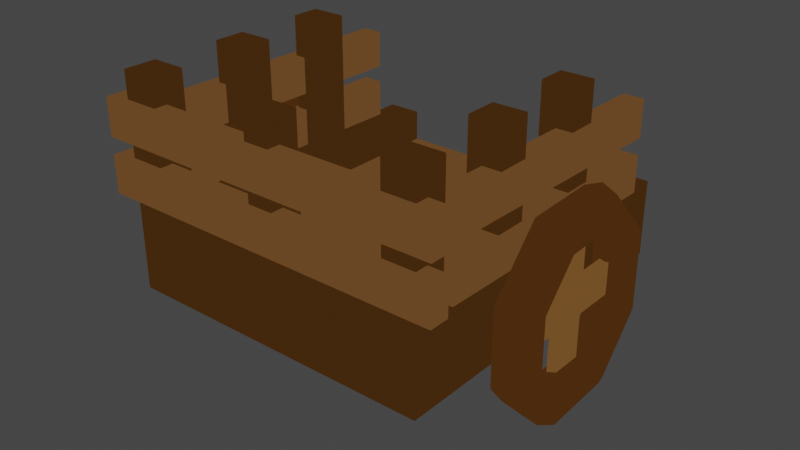 # Source: wagon.blend  (saved by Blender 2.82.7; exported with 4.5.12 LTS)
import bpy
from mathutils import Matrix  # noqa: F401  (used for matrix-valued properties, if any)

bpy.ops.wm.read_factory_settings(use_empty=True)
scene = bpy.context.scene
scene.name = 'Scene'

# ---- collections
col_collection = bpy.data.collections.new('Collection'); scene.collection.children.link(col_collection)

# ---- materials (node trees are filled in below, after node groups)
mat_brown = bpy.data.materials.new('brown')
mat_brown.alpha_threshold = 0.0
mat_brown.use_transparent_shadow = False
mat_brown.line_color = (0.0, 0.0, 0.0, 1.0)
mat_brown_lght = bpy.data.materials.new('brown-lght')
mat_brown_lght.use_transparent_shadow = False
mat_material = bpy.data.materials.new('Material')
mat_material.use_transparent_shadow = False
mat_light = bpy.data.materials.new('light')
mat_light.use_transparent_shadow = False

# ---- material node trees
mat_brown.use_nodes = True; mat_brown.node_tree.nodes.clear()
_N = mat_brown.node_tree.nodes; _L = mat_brown.node_tree.links
n0 = _N.new('ShaderNodeOutputMaterial'); n0.name = 'Material Output'; n0.location = (300, 300)
n1 = _N.new('ShaderNodeEmission'); n1.name = 'Emission'; n1.location = (10, 300)
n1.inputs[0].default_value = (0.04696, 0.01927, 0.003726, 1.0)
_L.new(n1.outputs[0], n0.inputs[0])
n0.is_active_output = True
mat_brown_lght.use_nodes = True; mat_brown_lght.node_tree.nodes.clear()
_N = mat_brown_lght.node_tree.nodes; _L = mat_brown_lght.node_tree.links
n0 = _N.new('ShaderNodeOutputMaterial'); n0.name = 'Material Output'; n0.location = (300, 300)
n1 = _N.new('ShaderNodeEmission'); n1.name = 'Emission'; n1.location = (10, 300)
n1.inputs[0].default_value = (0.1149, 0.05215, 0.0167, 1.0)
_L.new(n1.outputs[0], n0.inputs[0])
n0.is_active_output = True
mat_material.use_nodes = True; mat_material.node_tree.nodes.clear()
_N = mat_material.node_tree.nodes; _L = mat_material.node_tree.links
n0 = _N.new('ShaderNodeOutputMaterial'); n0.name = 'Material Output'; n0.location = (300, 300)
n1 = _N.new('ShaderNodeEmission'); n1.name = 'Emission'; n1.location = (10, 300)
n1.inputs[0].default_value = (0.05781, 0.02122, 0.004025, 1.0)
_L.new(n1.outputs[0], n0.inputs[0])
n0.is_active_output = True
mat_light.use_nodes = True; mat_light.node_tree.nodes.clear()
_N = mat_light.node_tree.nodes; _L = mat_light.node_tree.links
n0 = _N.new('ShaderNodeOutputMaterial'); n0.name = 'Material Output'; n0.location = (300, 300)
n1 = _N.new('ShaderNodeEmission'); n1.name = 'Emission'; n1.location = (10, 300)
n1.inputs[0].default_value = (0.1441, 0.0648, 0.0185, 1.0)
_L.new(n1.outputs[0], n0.inputs[0])
n0.is_active_output = True

# ---- world
world_world = bpy.data.worlds.new('World'); scene.world = world_world
world_world.use_nodes = True; world_world.node_tree.nodes.clear()
_N = world_world.node_tree.nodes; _L = world_world.node_tree.links
n0 = _N.new('ShaderNodeOutputWorld'); n0.name = 'World Output'; n0.location = (300, 300)
n1 = _N.new('ShaderNodeBackground'); n1.name = 'Background'; n1.location = (10, 300)
n1.inputs[0].default_value = (0.05088, 0.05088, 0.05088, 1.0)
_L.new(n1.outputs[0], n0.inputs[0])
n0.is_active_output = True
world_world.color = (0.05088, 0.05088, 0.05088)
world_world.use_sun_shadow = False
world_world.sun_shadow_jitter_overblur = 0.0

# ---- meshes
me_cube = bpy.data.meshes.new('Cube')
me_cube.from_pydata([(1.0, 1.0, 1.0), (1.0, 1.0, -1.0), (1.0, -1.0, 1.0), (1.0, -1.0, -1.0), (-1.0, 1.0, 1.0), (-1.0, 1.0, -1.0), (-1.0, -1.0, 1.0), (-1.0, -1.0, -1.0), (-1.0, -1.209, -1.0), (-1.0, -1.209, 1.0), (1.0, -1.209, 1.0), (1.0, -1.209, -1.0), (0.7936, 1.0, -1.0), (0.7936, -1.0, 1.0), (0.7936, -1.0, -1.0), (0.7936, 1.0, 1.0), (0.7936, -1.209, 1.0), (0.7936, -1.209, -1.0), (-0.7782, 1.0, -1.0), (-0.7782, -1.0, 1.0), (-0.7782, -1.209, 1.0), (-0.7782, -1.0, -1.0), (-0.7782, 1.0, 1.0), (-0.7782, -1.209, -1.0), (-0.7782, -1.0, 2.365), (-1.0, -1.0, 2.365), (1.0, 1.0, 2.365), (1.0, -1.0, 2.365), (-1.0, 1.0, 2.365), (0.7936, 1.0, 2.365), (-0.7782, -1.209, 2.365), (-1.0, -1.209, 2.365), (1.0, -1.209, 2.365), (0.7936, -1.0, 2.365), (0.7936, -1.209, 2.365), (-0.7782, 1.0, 2.365), (-1.0, -0.5608, -1.0), (1.0, -0.5608, 1.0), (-1.0, -0.5608, 1.0), (1.0, -0.5608, -1.0), (0.7936, -0.5608, -1.0), (0.7936, -0.5608, 1.0), (-0.7782, -0.5608, -1.0), (-0.7782, -0.5608, 1.0), (1.0, -0.5608, 2.365), (-1.0, -0.5608, 2.365), (0.7936, -0.5608, 2.365), (-0.7782, -0.5608, 2.365), (-1.0, -0.3572, 1.0), (1.0, -0.3572, -1.0), (-1.0, -0.3572, 2.365), (-1.0, -0.3572, -1.0), (1.0, -0.3572, 1.0), (0.7936, -0.3572, -1.0), (0.7936, -0.3572, 1.0), (-0.7782, -0.3572, -1.0), (-0.7782, -0.3572, 1.0), (1.0, -0.3572, 2.365), (0.7936, -0.3572, 2.365), (-0.7782, -0.3572, 2.365), (-1.0, 0.07709, 1.0), (1.0, 0.07709, -1.0), (-1.0, 0.07709, 2.365), (-1.0, 0.07709, -1.0), (1.0, 0.07709, 1.0), (0.7936, 0.07709, -1.0), (0.7936, 0.07709, 1.0), (-0.7782, 0.07709, -1.0), (-0.7782, 0.07709, 1.0), (1.0, 0.07709, 2.365), (0.7936, 0.07709, 2.365), (-0.7782, 0.07709, 2.365), (-1.0, 0.2603, 1.0), (1.0, 0.2603, -1.0), (-1.0, 0.2603, 2.365), (-1.0, 0.2603, -1.0), (1.0, 0.2603, 1.0), (0.7936, 0.2603, -1.0), (0.7936, 0.2603, 1.0), (-0.7782, 0.2603, -1.0), (-0.7782, 0.2603, 1.0), (1.0, 0.2603, 2.365), (0.7936, 0.2603, 2.365), (-0.7782, 0.2603, 2.365), (-0.7782, -1.0, 8.162), (-1.0, -1.0, 8.162), (-0.7782, -1.209, 8.162), (-1.0, -1.209, 8.162), (1.0, -1.0, 8.162), (1.0, -1.209, 8.162), (0.7936, -1.0, 8.162), (0.7936, -1.209, 8.162), (1.0, -0.3572, 8.162), (1.0, -0.5608, 8.162), (0.7936, -0.3572, 8.162), (0.7936, -0.5608, 8.162), (-0.7782, -0.3572, 8.162), (-0.7782, -0.5608, 8.162), (-1.0, -0.5608, 8.162), (-1.0, -0.3572, 8.162), (1.0, 0.2603, 8.162), (1.0, 0.07709, 8.162), (0.7936, 0.2603, 8.162), (0.7936, 0.07709, 8.162), (-0.7782, 0.2603, 8.162), (-0.7782, 0.07709, 8.162), (-1.0, 0.07709, 8.162), (-1.0, 0.2603, 8.162), (-0.08976, -1.0, -1.0), (-0.08976, 1.0, 1.0), (-0.08976, -1.209, -1.0), (-0.08976, 1.0, -1.0), (-0.08976, -1.0, 1.0), (-0.08976, -1.209, 1.0), (-0.08976, -1.0, 2.365), (-0.08976, -1.209, 2.365), (-0.08976, -0.5608, 1.0), (-0.08976, -0.5608, -1.0), (-0.08976, -0.3572, -1.0), (-0.08976, -0.3572, 1.0), (-0.08976, 0.07709, 1.0), (-0.08976, 0.07709, -1.0), (-0.08976, 0.2603, -1.0), (-0.08976, 0.2603, 1.0), (0.07161, -1.0, -1.0), (0.07161, 1.0, 1.0), (0.07161, -1.209, -1.0), (0.07161, -0.5608, 1.0), (0.07161, -0.3572, 1.0), (0.07161, 0.07709, 1.0), (0.07161, 0.2603, 1.0), (0.07161, 1.0, -1.0), (0.07161, -1.0, 1.0), (0.07161, -1.209, 1.0), (0.07161, -1.0, 2.365), (0.07161, -1.209, 2.365), (0.07161, -0.5608, -1.0), (0.07161, -0.3572, -1.0), (0.07161, 0.07709, -1.0), (0.07161, 0.2603, -1.0), (0.07161, -1.0, 8.052), (-0.08976, -1.0, 8.052), (0.07161, -1.209, 8.052), (-0.08976, -1.209, 8.052), (-1.125, -1.255, 3.032), (-1.125, -1.255, 4.644), (-1.125, -1.125, 3.032), (-1.125, -1.125, 4.644), (1.125, -1.255, 3.032), (1.125, -1.255, 4.644), (1.125, -1.125, 3.032), (1.125, -1.125, 4.644), (-1.125, -1.255, 5.376), (-1.125, -1.255, 6.988), (-1.125, -1.125, 5.376), (-1.125, -1.125, 6.988), (1.125, -1.255, 5.376), (1.125, -1.255, 6.988), (1.125, -1.125, 5.376), (1.125, -1.125, 6.988), (-1.048, 0.7747, 2.467), (-1.048, 0.7747, 4.079), (-0.9185, 0.7732, 2.467), (-0.9185, 0.7732, 4.079), (-1.081, -0.9187, 2.467), (-1.081, -0.9187, 4.079), (-0.9514, -0.9201, 2.467), (-0.9514, -0.9201, 4.079), (-1.048, 0.7747, 4.811), (-1.048, 0.7747, 6.422), (-0.9185, 0.7732, 4.811), (-0.9185, 0.7732, 6.422), (-1.081, -0.9187, 4.811), (-1.081, -0.9187, 6.422), (-0.9514, -0.9201, 4.811), (-0.9514, -0.9201, 6.422), (0.9091, 0.7633, 2.52), (0.9091, 0.7633, 4.132), (1.039, 0.7618, 2.52), (1.039, 0.7618, 4.132), (0.8762, -0.9301, 2.52), (0.8762, -0.9301, 4.132), (1.006, -0.9315, 2.52), (1.006, -0.9315, 4.132), (0.9091, 0.7633, 4.864), (0.9091, 0.7633, 6.476), (1.039, 0.7618, 4.864), (1.039, 0.7618, 6.476), (0.8762, -0.9301, 4.864), (0.8762, -0.9301, 6.476), (1.006, -0.9315, 4.864), (1.006, -0.9315, 6.476)], [], [(10, 2, 27, 32), (3, 2, 10, 11), (75, 72, 4, 5), (40, 39, 3, 14), (39, 37, 2, 3), (12, 15, 0, 1), (23, 20, 9, 8), (6, 7, 8, 9), (14, 3, 11, 17), (38, 6, 25, 45), (80, 22, 35, 83), (124, 14, 17, 126), (11, 10, 16, 17), (131, 125, 15, 12), (136, 40, 14, 124), (6, 9, 31, 25), (36, 42, 21, 7), (5, 4, 22, 18), (7, 21, 23, 8), (22, 4, 28, 35), (110, 113, 20, 23), (116, 43, 19, 112), (47, 45, 25, 24), (62, 71, 105, 106), (58, 46, 95, 94), (44, 46, 33, 27), (114, 24, 30, 115), (112, 19, 24, 114), (0, 15, 29, 26), (133, 16, 34, 135), (76, 0, 26, 81), (16, 10, 32, 34), (9, 20, 30, 31), (41, 13, 33, 46), (54, 41, 46, 58), (2, 37, 44, 27), (31, 30, 86, 87), (81, 82, 102, 100), (119, 56, 43, 116), (51, 55, 42, 36), (137, 53, 40, 136), (19, 43, 47, 24), (48, 38, 45, 50), (49, 52, 37, 39), (53, 49, 39, 40), (7, 6, 38, 36), (65, 61, 49, 53), (61, 64, 52, 49), (60, 48, 50, 62), (138, 65, 53, 137), (63, 67, 55, 51), (120, 68, 56, 119), (71, 62, 50, 59), (69, 70, 58, 57), (66, 54, 58, 70), (37, 52, 57, 44), (43, 56, 59, 47), (36, 38, 48, 51), (78, 66, 70, 82), (70, 69, 101, 103), (83, 74, 107, 104), (123, 80, 68, 120), (75, 79, 67, 63), (139, 77, 65, 138), (72, 60, 62, 74), (73, 76, 64, 61), (77, 73, 61, 65), (52, 64, 69, 57), (56, 68, 71, 59), (51, 48, 60, 63), (12, 1, 73, 77), (1, 0, 76, 73), (4, 72, 74, 28), (131, 12, 77, 139), (5, 18, 79, 75), (109, 22, 80, 123), (35, 28, 74, 83), (26, 29, 82, 81), (15, 78, 82, 29), (64, 76, 81, 69), (68, 80, 83, 71), (63, 60, 72, 75), (84, 85, 87, 86), (88, 90, 91, 89), (92, 94, 95, 93), (96, 99, 98, 97), (100, 102, 103, 101), (104, 107, 106, 105), (32, 27, 88, 89), (47, 59, 96, 97), (50, 45, 98, 99), (25, 31, 87, 85), (30, 24, 84, 86), (59, 50, 99, 96), (69, 81, 100, 101), (27, 33, 90, 88), (24, 25, 85, 84), (57, 58, 94, 92), (82, 70, 103, 102), (34, 32, 89, 91), (46, 44, 93, 95), (71, 83, 104, 105), (33, 34, 91, 90), (74, 62, 106, 107), (45, 47, 97, 98), (44, 57, 92, 93), (125, 109, 123, 130), (18, 111, 122, 79), (79, 122, 121, 67), (130, 123, 120, 129), (129, 120, 119, 128), (67, 121, 118, 55), (55, 118, 117, 42), (128, 119, 116, 127), (20, 113, 115, 30), (132, 112, 114, 134), (134, 114, 141, 140), (127, 116, 112, 132), (126, 133, 113, 110), (42, 117, 108, 21), (18, 22, 109, 111), (21, 108, 110, 23), (17, 16, 133, 126), (41, 127, 132, 13), (33, 134, 135, 34), (13, 132, 134, 33), (54, 128, 127, 41), (66, 129, 128, 54), (78, 130, 129, 66), (15, 125, 130, 78), (111, 131, 139, 122), (122, 139, 138, 121), (121, 138, 137, 118), (118, 137, 136, 117), (113, 133, 135, 115), (117, 136, 124, 108), (111, 109, 125, 131), (108, 124, 126, 110), (140, 141, 143, 142), (135, 134, 140, 142), (114, 115, 143, 141), (115, 135, 142, 143), (144, 145, 147, 146), (146, 147, 151, 150), (150, 151, 149, 148), (148, 149, 145, 144), (146, 150, 148, 144), (151, 147, 145, 149), (152, 153, 155, 154), (154, 155, 159, 158), (158, 159, 157, 156), (156, 157, 153, 152), (154, 158, 156, 152), (159, 155, 153, 157), (160, 161, 163, 162), (162, 163, 167, 166), (166, 167, 165, 164), (164, 165, 161, 160), (162, 166, 164, 160), (167, 163, 161, 165), (168, 169, 171, 170), (170, 171, 175, 174), (174, 175, 173, 172), (172, 173, 169, 168), (170, 174, 172, 168), (175, 171, 169, 173), (176, 177, 179, 178), (178, 179, 183, 182), (182, 183, 181, 180), (180, 181, 177, 176), (178, 182, 180, 176), (183, 179, 177, 181), (184, 185, 187, 186), (186, 187, 191, 190), (190, 191, 189, 188), (188, 189, 185, 184), (186, 190, 188, 184), (191, 187, 185, 189)])
me_cube.polygons.foreach_set('material_index', [0, 0, 0, 0, 0, 0, 0, 0, 0, 0, 0, 0, 0, 1, 1, 0, 0, 0, 0, 0, 0, 1, 0, 0, 0, 0, 0, 0, 0, 0, 0, 0, 0, 0, 0, 0, 0, 0, 1, 0, 1, 0, 0, 0, 0, 0, 0, 0, 0, 1, 0, 1, 0, 0, 0, 0, 0, 0, 0, 0, 0, 1, 0, 1, 0, 0, 0, 0, 0, 0, 0, 0, 0, 1, 0, 1, 0, 0, 0, 0, 0, 0, 0, 0, 0, 0, 0, 0, 0, 0, 0, 0, 0, 0, 0, 0, 0, 0, 0, 0, 0, 0, 0, 0, 0, 0, 1, 1, 1, 1, 1, 1, 1, 1, 0, 0, 0, 1, 0, 1, 1, 0, 0, 1, 0, 0, 1, 1, 1, 1, 1, 1, 1, 1, 0, 1, 1, 0, 0, 0, 0, 0, 1, 1, 1, 1, 1, 1, 1, 1, 1, 1, 1, 1, 1, 1, 1, 1, 1, 1, 1, 1, 1, 1, 1, 1, 1, 1, 1, 1, 1, 1, 1, 1, 1, 1, 1, 1])
_uv = me_cube.uv_layers.new(name='UVMap')
_uv.uv.foreach_set('vector', [0.625, 0.75, 0.625, 0.75, 0.625, 0.75, 0.625, 0.75, 0.375, 0.75, 0.625, 0.75, 0.625, 0.75, 0.375, 0.75, 0.375, 0.1575, 0.625, 0.1575, 0.625, 0.25, 0.375, 0.25, 0.3492, 0.6951, 0.375, 0.6951, 0.375, 0.75, 0.3492, 0.75, 0.375, 0.6951, 0.625, 0.6951, 0.625, 0.75, 0.375, 0.75, 0.375, 0.4742, 0.625, 0.4742, 0.625, 0.5, 0.375, 0.5, 0.375, 0.9723, 0.625, 0.9723, 0.625, 1.0, 0.375, 1.0, 0.625, 0.0, 0.375, 0.0, 0.375, 0.0, 0.625, 0.0, 0.3492, 0.75, 0.375, 0.75, 0.375, 0.75, 0.3492, 0.75, 0.625, 0.0549, 0.625, 0.0, 0.625, 0.0, 0.625, 0.0549, 0.8473, 0.5925, 0.8473, 0.5, 0.8473, 0.5, 0.8473, 0.5925, 0.259, 0.75, 0.3492, 0.75, 0.3492, 0.75, 0.259, 0.75, 0.375, 0.75, 0.625, 0.75, 0.625, 0.7758, 0.375, 0.7758, 0.375, 0.384, 0.625, 0.384, 0.625, 0.4742, 0.375, 0.4742, 0.259, 0.6951, 0.3492, 0.6951, 0.3492, 0.75, 0.259, 0.75, 0.625, 0.0, 0.625, 0.0, 0.625, 0.0, 0.625, 0.0, 0.125, 0.6951, 0.1527, 0.6951, 0.1527, 0.75, 0.125, 0.75, 0.375, 0.25, 0.625, 0.25, 0.625, 0.2777, 0.375, 0.2777, 0.125, 0.75, 0.1527, 0.75, 0.1527, 0.75, 0.125, 0.75, 0.625, 0.2777, 0.625, 0.25, 0.625, 0.25, 0.625, 0.2777, 0.375, 0.8862, 0.625, 0.8862, 0.625, 0.9723, 0.375, 0.9723, 0.7612, 0.6951, 0.8473, 0.6951, 0.8473, 0.75, 0.7612, 0.75, 0.8473, 0.6951, 0.875, 0.6951, 0.875, 0.75, 0.8473, 0.75, 0.875, 0.6154, 0.8473, 0.6154, 0.8473, 0.6154, 0.875, 0.6154, 0.6508, 0.6697, 0.6508, 0.6951, 0.6508, 0.6951, 0.6508, 0.6697, 0.625, 0.6951, 0.6508, 0.6951, 0.6508, 0.75, 0.625, 0.75, 0.7612, 0.75, 0.8473, 0.75, 0.8473, 0.75, 0.7612, 0.75, 0.7612, 0.75, 0.8473, 0.75, 0.8473, 0.75, 0.7612, 0.75, 0.625, 0.5, 0.625, 0.4742, 0.625, 0.4742, 0.625, 0.5, 0.625, 0.866, 0.625, 0.7758, 0.625, 0.7758, 0.625, 0.866, 0.625, 0.5925, 0.625, 0.5, 0.625, 0.5, 0.625, 0.5925, 0.625, 0.7758, 0.625, 0.75, 0.625, 0.75, 0.625, 0.7758, 0.625, 1.0, 0.625, 0.9723, 0.625, 0.9723, 0.625, 1.0, 0.6508, 0.6951, 0.6508, 0.75, 0.6508, 0.75, 0.6508, 0.6951, 0.6508, 0.6697, 0.6508, 0.6951, 0.6508, 0.6951, 0.6508, 0.6697, 0.625, 0.75, 0.625, 0.6951, 0.625, 0.6951, 0.625, 0.75, 0.625, 1.0, 0.625, 0.9723, 0.625, 0.9723, 0.625, 1.0, 0.625, 0.5925, 0.6508, 0.5925, 0.6508, 0.5925, 0.625, 0.5925, 0.7612, 0.6697, 0.8473, 0.6697, 0.8473, 0.6951, 0.7612, 0.6951, 0.125, 0.6697, 0.1527, 0.6697, 0.1527, 0.6951, 0.125, 0.6951, 0.259, 0.6697, 0.3492, 0.6697, 0.3492, 0.6951, 0.259, 0.6951, 0.8473, 0.75, 0.8473, 0.6951, 0.8473, 0.6951, 0.8473, 0.75, 0.625, 0.08035, 0.625, 0.0549, 0.625, 0.0549, 0.625, 0.08035, 0.375, 0.6697, 0.625, 0.6697, 0.625, 0.6951, 0.375, 0.6951, 0.3492, 0.6697, 0.375, 0.6697, 0.375, 0.6951, 0.3492, 0.6951, 0.375, 0.0, 0.625, 0.0, 0.625, 0.0549, 0.375, 0.0549, 0.3492, 0.6154, 0.375, 0.6154, 0.375, 0.6697, 0.3492, 0.6697, 0.375, 0.6154, 0.625, 0.6154, 0.625, 0.6697, 0.375, 0.6697, 0.625, 0.1346, 0.625, 0.08035, 0.625, 0.08035, 0.625, 0.1346, 0.259, 0.6154, 0.3492, 0.6154, 0.3492, 0.6697, 0.259, 0.6697, 0.125, 0.6154, 0.1527, 0.6154, 0.1527, 0.6697, 0.125, 0.6697, 0.7612, 0.6154, 0.8473, 0.6154, 0.8473, 0.6697, 0.7612, 0.6697, 0.8473, 0.6154, 0.875, 0.6154, 0.875, 0.6697, 0.8473, 0.6697, 0.625, 0.6154, 0.6508, 0.6154, 0.6508, 0.6697, 0.625, 0.6697, 0.6508, 0.6154, 0.6508, 0.6697, 0.6508, 0.6697, 0.6508, 0.6154, 0.625, 0.6951, 0.625, 0.6697, 0.625, 0.6697, 0.625, 0.6951, 0.8473, 0.6951, 0.8473, 0.6697, 0.8473, 0.6697, 0.8473, 0.6951, 0.375, 0.0549, 0.625, 0.0549, 0.625, 0.08035, 0.375, 0.08035, 0.6508, 0.5925, 0.6508, 0.6154, 0.6508, 0.6154, 0.6508, 0.5925, 0.6508, 0.6154, 0.625, 0.6154, 0.625, 0.6154, 0.6508, 0.6154, 0.8473, 0.5925, 0.875, 0.5925, 0.875, 0.5925, 0.8473, 0.5925, 0.7612, 0.5925, 0.8473, 0.5925, 0.8473, 0.6154, 0.7612, 0.6154, 0.125, 0.5925, 0.1527, 0.5925, 0.1527, 0.6154, 0.125, 0.6154, 0.259, 0.5925, 0.3492, 0.5925, 0.3492, 0.6154, 0.259, 0.6154, 0.625, 0.1575, 0.625, 0.1346, 0.625, 0.1346, 0.625, 0.1575, 0.375, 0.5925, 0.625, 0.5925, 0.625, 0.6154, 0.375, 0.6154, 0.3492, 0.5925, 0.375, 0.5925, 0.375, 0.6154, 0.3492, 0.6154, 0.625, 0.6697, 0.625, 0.6154, 0.625, 0.6154, 0.625, 0.6697, 0.8473, 0.6697, 0.8473, 0.6154, 0.8473, 0.6154, 0.8473, 0.6697, 0.375, 0.08035, 0.625, 0.08035, 0.625, 0.1346, 0.375, 0.1346, 0.3492, 0.5, 0.375, 0.5, 0.375, 0.5925, 0.3492, 0.5925, 0.375, 0.5, 0.625, 0.5, 0.625, 0.5925, 0.375, 0.5925, 0.625, 0.25, 0.625, 0.1575, 0.625, 0.1575, 0.625, 0.25, 0.259, 0.5, 0.3492, 0.5, 0.3492, 0.5925, 0.259, 0.5925, 0.125, 0.5, 0.1527, 0.5, 0.1527, 0.5925, 0.125, 0.5925, 0.7612, 0.5, 0.8473, 0.5, 0.8473, 0.5925, 0.7612, 0.5925, 0.8473, 0.5, 0.875, 0.5, 0.875, 0.5925, 0.8473, 0.5925, 0.625, 0.5, 0.6508, 0.5, 0.6508, 0.5925, 0.625, 0.5925, 0.6508, 0.5, 0.6508, 0.5925, 0.6508, 0.5925, 0.6508, 0.5, 0.625, 0.6154, 0.625, 0.5925, 0.625, 0.5925, 0.625, 0.6154, 0.8473, 0.6154, 0.8473, 0.5925, 0.8473, 0.5925, 0.8473, 0.6154, 0.375, 0.1346, 0.625, 0.1346, 0.625, 0.1575, 0.375, 0.1575, 0.8473, 0.75, 0.875, 0.75, 0.875, 0.75, 0.8473, 0.75, 0.625, 0.75, 0.6508, 0.75, 0.6508, 0.75, 0.625, 0.75, 0.625, 0.6697, 0.6508, 0.6697, 0.6508, 0.6951, 0.625, 0.6951, 0.8473, 0.6697, 0.875, 0.6697, 0.875, 0.6951, 0.8473, 0.6951, 0.625, 0.5925, 0.6508, 0.5925, 0.6508, 0.6154, 0.625, 0.6154, 0.8473, 0.5925, 0.875, 0.5925, 0.875, 0.6154, 0.8473, 0.6154, 0.625, 0.75, 0.625, 0.75, 0.625, 0.75, 0.625, 0.75, 0.8473, 0.6951, 0.8473, 0.6697, 0.8473, 0.6697, 0.8473, 0.6951, 0.625, 0.08035, 0.625, 0.0549, 0.625, 0.0549, 0.625, 0.08035, 0.625, 0.0, 0.625, 0.0, 0.625, 0.0, 0.625, 0.0, 0.8473, 0.75, 0.8473, 0.75, 0.8473, 0.75, 0.8473, 0.75, 0.8473, 0.6697, 0.875, 0.6697, 0.875, 0.6697, 0.8473, 0.6697, 0.625, 0.6154, 0.625, 0.5925, 0.625, 0.5925, 0.625, 0.6154, 0.625, 0.75, 0.6508, 0.75, 0.6508, 0.75, 0.625, 0.75, 0.8473, 0.75, 0.875, 0.75, 0.875, 0.75, 0.8473, 0.75, 0.625, 0.6697, 0.6508, 0.6697, 0.6508, 0.6697, 0.625, 0.6697, 0.6508, 0.5925, 0.6508, 0.6154, 0.6508, 0.6154, 0.6508, 0.5925, 0.625, 0.7758, 0.625, 0.75, 0.625, 0.75, 0.625, 0.7758, 0.6508, 0.6951, 0.625, 0.6951, 0.625, 0.6951, 0.6508, 0.6951, 0.8473, 0.6154, 0.8473, 0.5925, 0.8473, 0.5925, 0.8473, 0.6154, 0.6508, 0.75, 0.6508, 0.75, 0.6508, 0.75, 0.6508, 0.75, 0.625, 0.1575, 0.625, 0.1346, 0.625, 0.1346, 0.625, 0.1575, 0.875, 0.6951, 0.8473, 0.6951, 0.8473, 0.6951, 0.875, 0.6951, 0.625, 0.6951, 0.625, 0.6697, 0.625, 0.6697, 0.625, 0.6951, 0.741, 0.5, 0.7612, 0.5, 0.7612, 0.5925, 0.741, 0.5925, 0.1527, 0.5, 0.2388, 0.5, 0.2388, 0.5925, 0.1527, 0.5925, 0.1527, 0.5925, 0.2388, 0.5925, 0.2388, 0.6154, 0.1527, 0.6154, 0.741, 0.5925, 0.7612, 0.5925, 0.7612, 0.6154, 0.741, 0.6154, 0.741, 0.6154, 0.7612, 0.6154, 0.7612, 0.6697, 0.741, 0.6697, 0.1527, 0.6154, 0.2388, 0.6154, 0.2388, 0.6697, 0.1527, 0.6697, 0.1527, 0.6697, 0.2388, 0.6697, 0.2388, 0.6951, 0.1527, 0.6951, 0.741, 0.6697, 0.7612, 0.6697, 0.7612, 0.6951, 0.741, 0.6951, 0.625, 0.9723, 0.625, 0.8862, 0.625, 0.8862, 0.625, 0.9723, 0.741, 0.75, 0.7612, 0.75, 0.7612, 0.75, 0.741, 0.75, 0.741, 0.75, 0.7612, 0.75, 0.7612, 0.75, 0.741, 0.75, 0.741, 0.6951, 0.7612, 0.6951, 0.7612, 0.75, 0.741, 0.75, 0.375, 0.866, 0.625, 0.866, 0.625, 0.8862, 0.375, 0.8862, 0.1527, 0.6951, 0.2388, 0.6951, 0.2388, 0.75, 0.1527, 0.75, 0.375, 0.2777, 0.625, 0.2777, 0.625, 0.3638, 0.375, 0.3638, 0.1527, 0.75, 0.2388, 0.75, 0.2388, 0.75, 0.1527, 0.75, 0.375, 0.7758, 0.625, 0.7758, 0.625, 0.866, 0.375, 0.866, 0.6508, 0.6951, 0.741, 0.6951, 0.741, 0.75, 0.6508, 0.75, 0.6508, 0.75, 0.741, 0.75, 0.741, 0.75, 0.6508, 0.75, 0.6508, 0.75, 0.741, 0.75, 0.741, 0.75, 0.6508, 0.75, 0.6508, 0.6697, 0.741, 0.6697, 0.741, 0.6951, 0.6508, 0.6951, 0.6508, 0.6154, 0.741, 0.6154, 0.741, 0.6697, 0.6508, 0.6697, 0.6508, 0.5925, 0.741, 0.5925, 0.741, 0.6154, 0.6508, 0.6154, 0.6508, 0.5, 0.741, 0.5, 0.741, 0.5925, 0.6508, 0.5925, 0.2388, 0.5, 0.259, 0.5, 0.259, 0.5925, 0.2388, 0.5925, 0.2388, 0.5925, 0.259, 0.5925, 0.259, 0.6154, 0.2388, 0.6154, 0.2388, 0.6154, 0.259, 0.6154, 0.259, 0.6697, 0.2388, 0.6697, 0.2388, 0.6697, 0.259, 0.6697, 0.259, 0.6951, 0.2388, 0.6951, 0.625, 0.8862, 0.625, 0.866, 0.625, 0.866, 0.625, 0.8862, 0.2388, 0.6951, 0.259, 0.6951, 0.259, 0.75, 0.2388, 0.75, 0.375, 0.3638, 0.625, 0.3638, 0.625, 0.384, 0.375, 0.384, 0.2388, 0.75, 0.259, 0.75, 0.259, 0.75, 0.2388, 0.75, 0.741, 0.75, 0.7612, 0.75, 0.7612, 0.75, 0.741, 0.75, 0.741, 0.75, 0.741, 0.75, 0.741, 0.75, 0.741, 0.75, 0.7612, 0.75, 0.7612, 0.75, 0.7612, 0.75, 0.7612, 0.75, 0.625, 0.8862, 0.625, 0.866, 0.625, 0.866, 0.625, 0.8862, 0.375, 0.0, 0.625, 0.0, 0.625, 0.25, 0.375, 0.25, 0.375, 0.25, 0.625, 0.25, 0.625, 0.5, 0.375, 0.5, 0.375, 0.5, 0.625, 0.5, 0.625, 0.75, 0.375, 0.75, 0.375, 0.75, 0.625, 0.75, 0.625, 1.0, 0.375, 1.0, 0.125, 0.5, 0.375, 0.5, 0.375, 0.75, 0.125, 0.75, 0.625, 0.5, 0.875, 0.5, 0.875, 0.75, 0.625, 0.75, 0.375, 0.0, 0.625, 0.0, 0.625, 0.25, 0.375, 0.25, 0.375, 0.25, 0.625, 0.25, 0.625, 0.5, 0.375, 0.5, 0.375, 0.5, 0.625, 0.5, 0.625, 0.75, 0.375, 0.75, 0.375, 0.75, 0.625, 0.75, 0.625, 1.0, 0.375, 1.0, 0.125, 0.5, 0.375, 0.5, 0.375, 0.75, 0.125, 0.75, 0.625, 0.5, 0.875, 0.5, 0.875, 0.75, 0.625, 0.75, 0.375, 0.0, 0.625, 0.0, 0.625, 0.25, 0.375, 0.25, 0.375, 0.25, 0.625, 0.25, 0.625, 0.5, 0.375, 0.5, 0.375, 0.5, 0.625, 0.5, 0.625, 0.75, 0.375, 0.75, 0.375, 0.75, 0.625, 0.75, 0.625, 1.0, 0.375, 1.0, 0.125, 0.5, 0.375, 0.5, 0.375, 0.75, 0.125, 0.75, 0.625, 0.5, 0.875, 0.5, 0.875, 0.75, 0.625, 0.75, 0.375, 0.0, 0.625, 0.0, 0.625, 0.25, 0.375, 0.25, 0.375, 0.25, 0.625, 0.25, 0.625, 0.5, 0.375, 0.5, 0.375, 0.5, 0.625, 0.5, 0.625, 0.75, 0.375, 0.75, 0.375, 0.75, 0.625, 0.75, 0.625, 1.0, 0.375, 1.0, 0.125, 0.5, 0.375, 0.5, 0.375, 0.75, 0.125, 0.75, 0.625, 0.5, 0.875, 0.5, 0.875, 0.75, 0.625, 0.75, 0.375, 0.0, 0.625, 0.0, 0.625, 0.25, 0.375, 0.25, 0.375, 0.25, 0.625, 0.25, 0.625, 0.5, 0.375, 0.5, 0.375, 0.5, 0.625, 0.5, 0.625, 0.75, 0.375, 0.75, 0.375, 0.75, 0.625, 0.75, 0.625, 1.0, 0.375, 1.0, 0.125, 0.5, 0.375, 0.5, 0.375, 0.75, 0.125, 0.75, 0.625, 0.5, 0.875, 0.5, 0.875, 0.75, 0.625, 0.75, 0.375, 0.0, 0.625, 0.0, 0.625, 0.25, 0.375, 0.25, 0.375, 0.25, 0.625, 0.25, 0.625, 0.5, 0.375, 0.5, 0.375, 0.5, 0.625, 0.5, 0.625, 0.75, 0.375, 0.75, 0.375, 0.75, 0.625, 0.75, 0.625, 1.0, 0.375, 1.0, 0.125, 0.5, 0.375, 0.5, 0.375, 0.75, 0.125, 0.75, 0.625, 0.5, 0.875, 0.5, 0.875, 0.75, 0.625, 0.75])
me_cube.materials.append(mat_brown)
me_cube.materials.append(mat_brown_lght)
me_cube.use_remesh_preserve_volume = False
me_cube.use_remesh_preserve_attributes = False
me_cube.use_mirror_vertex_groups = False
me_cube.update()
me_torus = bpy.data.meshes.new('Torus')
me_torus.from_pydata([(1.25, 0.0, 0.0), (1.177, 0.0, 0.1768), (1.0, 0.0, 0.25), (0.8232, 0.0, 0.1768), (0.75, 0.0, 3.062e-17), (0.8232, 0.0, -0.1768), (1.0, 0.0, -0.25), (1.177, 0.0, -0.1768), (0.8839, 0.8839, 0.0), (0.8321, 0.8321, 0.1768), (0.7071, 0.7071, 0.25), (0.5821, 0.5821, 0.1768), (0.5303, 0.5303, 3.062e-17), (0.5821, 0.5821, -0.1768), (0.7071, 0.7071, -0.25), (0.8321, 0.8321, -0.1768), (9.437e-08, 1.25, 0.0), (8.884e-08, 1.177, 0.1768), (7.55e-08, 1.0, 0.25), (6.215e-08, 0.8232, 0.1768), (5.662e-08, 0.75, 3.062e-17), (6.215e-08, 0.8232, -0.1768), (7.55e-08, 1.0, -0.25), (8.884e-08, 1.177, -0.1768), (-0.8839, 0.8839, 0.0), (-0.8321, 0.8321, 0.1768), (-0.7071, 0.7071, 0.25), (-0.5821, 0.5821, 0.1768), (-0.5303, 0.5303, 3.062e-17), (-0.5821, 0.5821, -0.1768), (-0.7071, 0.7071, -0.25), (-0.8321, 0.8321, -0.1768), (-1.25, 1.093e-07, 0.0), (-1.177, 1.029e-07, 0.1768), (-1.0, 8.742e-08, 0.25), (-0.8232, 7.197e-08, 0.1768), (-0.75, 6.557e-08, 3.062e-17), (-0.8232, 7.197e-08, -0.1768), (-1.0, 8.742e-08, -0.25), (-1.177, 1.029e-07, -0.1768), (-0.8839, -0.8839, 0.0), (-0.8321, -0.8321, 0.1768), (-0.7071, -0.7071, 0.25), (-0.5821, -0.5821, 0.1768), (-0.5303, -0.5303, 3.062e-17), (-0.5821, -0.5821, -0.1768), (-0.7071, -0.7071, -0.25), (-0.8321, -0.8321, -0.1768), (9.437e-08, -1.25, 0.0), (8.884e-08, -1.177, 0.1768), (7.55e-08, -1.0, 0.25), (6.215e-08, -0.8232, 0.1768), (5.662e-08, -0.75, 3.062e-17), (6.215e-08, -0.8232, -0.1768), (7.55e-08, -1.0, -0.25), (8.884e-08, -1.177, -0.1768), (0.8839, -0.8839, 0.0), (0.8321, -0.8321, 0.1768), (0.7071, -0.7071, 0.25), (0.5821, -0.5821, 0.1768), (0.5303, -0.5303, 3.062e-17), (0.5821, -0.5821, -0.1768), (0.7071, -0.7071, -0.25), (0.8321, -0.8321, -0.1768), (0.8124, -0.5142, -0.1078), (-0.8064, 0.1562, -0.105), (0.9563, -0.1668, -0.09519), (-0.6625, 0.5036, -0.0924), (0.8112, -0.5177, 0.003043), (-0.8077, 0.1527, 0.005837), (0.9551, -0.1703, 0.01563), (-0.6638, 0.5001, 0.01843), (-0.4843, -0.6773, -0.1276), (0.1858, 0.9407, -0.06899), (-0.1367, -0.8212, -0.1282), (0.5335, 0.7967, -0.06959), (-0.4856, -0.6807, -0.0168), (0.1846, 0.9372, 0.04183), (-0.138, -0.8247, -0.0174), (0.5322, 0.7932, 0.04123)], [], [(0, 8, 9, 1), (1, 9, 10, 2), (2, 10, 11, 3), (3, 11, 12, 4), (4, 12, 13, 5), (5, 13, 14, 6), (6, 14, 15, 7), (7, 15, 8, 0), (8, 16, 17, 9), (9, 17, 18, 10), (10, 18, 19, 11), (11, 19, 20, 12), (12, 20, 21, 13), (13, 21, 22, 14), (14, 22, 23, 15), (15, 23, 16, 8), (16, 24, 25, 17), (17, 25, 26, 18), (18, 26, 27, 19), (19, 27, 28, 20), (20, 28, 29, 21), (21, 29, 30, 22), (22, 30, 31, 23), (23, 31, 24, 16), (24, 32, 33, 25), (25, 33, 34, 26), (26, 34, 35, 27), (27, 35, 36, 28), (28, 36, 37, 29), (29, 37, 38, 30), (30, 38, 39, 31), (31, 39, 32, 24), (32, 40, 41, 33), (33, 41, 42, 34), (34, 42, 43, 35), (35, 43, 44, 36), (36, 44, 45, 37), (37, 45, 46, 38), (38, 46, 47, 39), (39, 47, 40, 32), (40, 48, 49, 41), (41, 49, 50, 42), (42, 50, 51, 43), (43, 51, 52, 44), (44, 52, 53, 45), (45, 53, 54, 46), (46, 54, 55, 47), (47, 55, 48, 40), (48, 56, 57, 49), (49, 57, 58, 50), (50, 58, 59, 51), (51, 59, 60, 52), (52, 60, 61, 53), (53, 61, 62, 54), (54, 62, 63, 55), (55, 63, 56, 48), (56, 0, 1, 57), (57, 1, 2, 58), (58, 2, 3, 59), (59, 3, 4, 60), (60, 4, 5, 61), (61, 5, 6, 62), (62, 6, 7, 63), (63, 7, 0, 56), (64, 65, 67, 66), (66, 67, 71, 70), (70, 71, 69, 68), (68, 69, 65, 64), (66, 70, 68, 64), (71, 67, 65, 69), (72, 73, 75, 74), (74, 75, 79, 78), (78, 79, 77, 76), (76, 77, 73, 72), (74, 78, 76, 72), (79, 75, 73, 77)])
me_torus.polygons.foreach_set('material_index', [0, 0, 0, 0, 0, 0, 0, 0, 0, 0, 0, 0, 0, 0, 0, 0, 0, 0, 0, 0, 0, 0, 0, 0, 0, 0, 0, 0, 0, 0, 0, 0, 0, 0, 0, 0, 0, 0, 0, 0, 0, 0, 0, 0, 0, 0, 0, 0, 0, 0, 0, 0, 0, 0, 0, 0, 0, 0, 0, 0, 0, 0, 0, 0, 1, 1, 1, 1, 1, 1, 1, 1, 1, 1, 1, 1])
_uv = me_torus.uv_layers.new(name='UVMap')
_uv.uv.foreach_set('vector', [0.5, 0.5, 0.625, 0.5, 0.625, 0.625, 0.5, 0.625, 0.5, 0.625, 0.625, 0.625, 0.625, 0.75, 0.5, 0.75, 0.5, 0.75, 0.625, 0.75, 0.625, 0.875, 0.5, 0.875, 0.5, 0.875, 0.625, 0.875, 0.625, 1.0, 0.5, 1.0, 0.5, 0.0, 0.625, 0.0, 0.625, 0.125, 0.5, 0.125, 0.5, 0.125, 0.625, 0.125, 0.625, 0.25, 0.5, 0.25, 0.5, 0.25, 0.625, 0.25, 0.625, 0.375, 0.5, 0.375, 0.5, 0.375, 0.625, 0.375, 0.625, 0.5, 0.5, 0.5, 0.625, 0.5, 0.75, 0.5, 0.75, 0.625, 0.625, 0.625, 0.625, 0.625, 0.75, 0.625, 0.75, 0.75, 0.625, 0.75, 0.625, 0.75, 0.75, 0.75, 0.75, 0.875, 0.625, 0.875, 0.625, 0.875, 0.75, 0.875, 0.75, 1.0, 0.625, 1.0, 0.625, 0.0, 0.75, 0.0, 0.75, 0.125, 0.625, 0.125, 0.625, 0.125, 0.75, 0.125, 0.75, 0.25, 0.625, 0.25, 0.625, 0.25, 0.75, 0.25, 0.75, 0.375, 0.625, 0.375, 0.625, 0.375, 0.75, 0.375, 0.75, 0.5, 0.625, 0.5, 0.75, 0.5, 0.875, 0.5, 0.875, 0.625, 0.75, 0.625, 0.75, 0.625, 0.875, 0.625, 0.875, 0.75, 0.75, 0.75, 0.75, 0.75, 0.875, 0.75, 0.875, 0.875, 0.75, 0.875, 0.75, 0.875, 0.875, 0.875, 0.875, 1.0, 0.75, 1.0, 0.75, 0.0, 0.875, 0.0, 0.875, 0.125, 0.75, 0.125, 0.75, 0.125, 0.875, 0.125, 0.875, 0.25, 0.75, 0.25, 0.75, 0.25, 0.875, 0.25, 0.875, 0.375, 0.75, 0.375, 0.75, 0.375, 0.875, 0.375, 0.875, 0.5, 0.75, 0.5, 0.875, 0.5, 1.0, 0.5, 1.0, 0.625, 0.875, 0.625, 0.875, 0.625, 1.0, 0.625, 1.0, 0.75, 0.875, 0.75, 0.875, 0.75, 1.0, 0.75, 1.0, 0.875, 0.875, 0.875, 0.875, 0.875, 1.0, 0.875, 1.0, 1.0, 0.875, 1.0, 0.875, 0.0, 1.0, 0.0, 1.0, 0.125, 0.875, 0.125, 0.875, 0.125, 1.0, 0.125, 1.0, 0.25, 0.875, 0.25, 0.875, 0.25, 1.0, 0.25, 1.0, 0.375, 0.875, 0.375, 0.875, 0.375, 1.0, 0.375, 1.0, 0.5, 0.875, 0.5, 0.0, 0.5, 0.125, 0.5, 0.125, 0.625, 0.0, 0.625, 0.0, 0.625, 0.125, 0.625, 0.125, 0.75, 0.0, 0.75, 0.0, 0.75, 0.125, 0.75, 0.125, 0.875, 0.0, 0.875, 0.0, 0.875, 0.125, 0.875, 0.125, 1.0, 0.0, 1.0, 0.0, 0.0, 0.125, 0.0, 0.125, 0.125, 0.0, 0.125, 0.0, 0.125, 0.125, 0.125, 0.125, 0.25, 0.0, 0.25, 0.0, 0.25, 0.125, 0.25, 0.125, 0.375, 0.0, 0.375, 0.0, 0.375, 0.125, 0.375, 0.125, 0.5, 0.0, 0.5, 0.125, 0.5, 0.25, 0.5, 0.25, 0.625, 0.125, 0.625, 0.125, 0.625, 0.25, 0.625, 0.25, 0.75, 0.125, 0.75, 0.125, 0.75, 0.25, 0.75, 0.25, 0.875, 0.125, 0.875, 0.125, 0.875, 0.25, 0.875, 0.25, 1.0, 0.125, 1.0, 0.125, 0.0, 0.25, 0.0, 0.25, 0.125, 0.125, 0.125, 0.125, 0.125, 0.25, 0.125, 0.25, 0.25, 0.125, 0.25, 0.125, 0.25, 0.25, 0.25, 0.25, 0.375, 0.125, 0.375, 0.125, 0.375, 0.25, 0.375, 0.25, 0.5, 0.125, 0.5, 0.25, 0.5, 0.375, 0.5, 0.375, 0.625, 0.25, 0.625, 0.25, 0.625, 0.375, 0.625, 0.375, 0.75, 0.25, 0.75, 0.25, 0.75, 0.375, 0.75, 0.375, 0.875, 0.25, 0.875, 0.25, 0.875, 0.375, 0.875, 0.375, 1.0, 0.25, 1.0, 0.25, 0.0, 0.375, 0.0, 0.375, 0.125, 0.25, 0.125, 0.25, 0.125, 0.375, 0.125, 0.375, 0.25, 0.25, 0.25, 0.25, 0.25, 0.375, 0.25, 0.375, 0.375, 0.25, 0.375, 0.25, 0.375, 0.375, 0.375, 0.375, 0.5, 0.25, 0.5, 0.375, 0.5, 0.5, 0.5, 0.5, 0.625, 0.375, 0.625, 0.375, 0.625, 0.5, 0.625, 0.5, 0.75, 0.375, 0.75, 0.375, 0.75, 0.5, 0.75, 0.5, 0.875, 0.375, 0.875, 0.375, 0.875, 0.5, 0.875, 0.5, 1.0, 0.375, 1.0, 0.375, 0.0, 0.5, 0.0, 0.5, 0.125, 0.375, 0.125, 0.375, 0.125, 0.5, 0.125, 0.5, 0.25, 0.375, 0.25, 0.375, 0.25, 0.5, 0.25, 0.5, 0.375, 0.375, 0.375, 0.375, 0.375, 0.5, 0.375, 0.5, 0.5, 0.375, 0.5, 0.375, 0.0, 0.625, 0.0, 0.625, 0.25, 0.375, 0.25, 0.375, 0.25, 0.625, 0.25, 0.625, 0.5, 0.375, 0.5, 0.375, 0.5, 0.625, 0.5, 0.625, 0.75, 0.375, 0.75, 0.375, 0.75, 0.625, 0.75, 0.625, 1.0, 0.375, 1.0, 0.125, 0.5, 0.375, 0.5, 0.375, 0.75, 0.125, 0.75, 0.625, 0.5, 0.875, 0.5, 0.875, 0.75, 0.625, 0.75, 0.375, 0.0, 0.625, 0.0, 0.625, 0.25, 0.375, 0.25, 0.375, 0.25, 0.625, 0.25, 0.625, 0.5, 0.375, 0.5, 0.375, 0.5, 0.625, 0.5, 0.625, 0.75, 0.375, 0.75, 0.375, 0.75, 0.625, 0.75, 0.625, 1.0, 0.375, 1.0, 0.125, 0.5, 0.375, 0.5, 0.375, 0.75, 0.125, 0.75, 0.625, 0.5, 0.875, 0.5, 0.875, 0.75, 0.625, 0.75])
me_torus.materials.append(mat_material)
me_torus.materials.append(mat_light)
me_torus.use_remesh_fix_poles = True
me_torus.use_remesh_preserve_attributes = False
me_torus.use_mirror_vertex_groups = False
me_torus.update()
me_torus_001 = bpy.data.meshes.new('Torus.001')
me_torus_001.from_pydata([(1.25, 0.0, 0.0), (1.177, 0.0, 0.1768), (1.0, 0.0, 0.25), (0.8232, 0.0, 0.1768), (0.75, 0.0, 3.062e-17), (0.8232, 0.0, -0.1768), (1.0, 0.0, -0.25), (1.177, 0.0, -0.1768), (0.8839, 0.8839, 0.0), (0.8321, 0.8321, 0.1768), (0.7071, 0.7071, 0.25), (0.5821, 0.5821, 0.1768), (0.5303, 0.5303, 3.062e-17), (0.5821, 0.5821, -0.1768), (0.7071, 0.7071, -0.25), (0.8321, 0.8321, -0.1768), (9.437e-08, 1.25, 0.0), (8.884e-08, 1.177, 0.1768), (7.55e-08, 1.0, 0.25), (6.215e-08, 0.8232, 0.1768), (5.662e-08, 0.75, 3.062e-17), (6.215e-08, 0.8232, -0.1768), (7.55e-08, 1.0, -0.25), (8.884e-08, 1.177, -0.1768), (-0.8839, 0.8839, 0.0), (-0.8321, 0.8321, 0.1768), (-0.7071, 0.7071, 0.25), (-0.5821, 0.5821, 0.1768), (-0.5303, 0.5303, 3.062e-17), (-0.5821, 0.5821, -0.1768), (-0.7071, 0.7071, -0.25), (-0.8321, 0.8321, -0.1768), (-1.25, 1.093e-07, 0.0), (-1.177, 1.029e-07, 0.1768), (-1.0, 8.742e-08, 0.25), (-0.8232, 7.197e-08, 0.1768), (-0.75, 6.557e-08, 3.062e-17), (-0.8232, 7.197e-08, -0.1768), (-1.0, 8.742e-08, -0.25), (-1.177, 1.029e-07, -0.1768), (-0.8839, -0.8839, 0.0), (-0.8321, -0.8321, 0.1768), (-0.7071, -0.7071, 0.25), (-0.5821, -0.5821, 0.1768), (-0.5303, -0.5303, 3.062e-17), (-0.5821, -0.5821, -0.1768), (-0.7071, -0.7071, -0.25), (-0.8321, -0.8321, -0.1768), (9.437e-08, -1.25, 0.0), (8.884e-08, -1.177, 0.1768), (7.55e-08, -1.0, 0.25), (6.215e-08, -0.8232, 0.1768), (5.662e-08, -0.75, 3.062e-17), (6.215e-08, -0.8232, -0.1768), (7.55e-08, -1.0, -0.25), (8.884e-08, -1.177, -0.1768), (0.8839, -0.8839, 0.0), (0.8321, -0.8321, 0.1768), (0.7071, -0.7071, 0.25), (0.5821, -0.5821, 0.1768), (0.5303, -0.5303, 3.062e-17), (0.5821, -0.5821, -0.1768), (0.7071, -0.7071, -0.25), (0.8321, -0.8321, -0.1768), (0.8124, -0.5142, -0.1078), (-0.8064, 0.1562, -0.105), (0.9563, -0.1668, -0.09519), (-0.6625, 0.5036, -0.0924), (0.8112, -0.5177, 0.003043), (-0.8077, 0.1527, 0.005837), (0.9551, -0.1703, 0.01563), (-0.6638, 0.5001, 0.01843), (-0.4843, -0.6773, -0.1276), (0.1858, 0.9407, -0.06899), (-0.1367, -0.8212, -0.1282), (0.5335, 0.7967, -0.06959), (-0.4856, -0.6807, -0.0168), (0.1846, 0.9372, 0.04183), (-0.138, -0.8247, -0.0174), (0.5322, 0.7932, 0.04123)], [], [(0, 8, 9, 1), (1, 9, 10, 2), (2, 10, 11, 3), (3, 11, 12, 4), (4, 12, 13, 5), (5, 13, 14, 6), (6, 14, 15, 7), (7, 15, 8, 0), (8, 16, 17, 9), (9, 17, 18, 10), (10, 18, 19, 11), (11, 19, 20, 12), (12, 20, 21, 13), (13, 21, 22, 14), (14, 22, 23, 15), (15, 23, 16, 8), (16, 24, 25, 17), (17, 25, 26, 18), (18, 26, 27, 19), (19, 27, 28, 20), (20, 28, 29, 21), (21, 29, 30, 22), (22, 30, 31, 23), (23, 31, 24, 16), (24, 32, 33, 25), (25, 33, 34, 26), (26, 34, 35, 27), (27, 35, 36, 28), (28, 36, 37, 29), (29, 37, 38, 30), (30, 38, 39, 31), (31, 39, 32, 24), (32, 40, 41, 33), (33, 41, 42, 34), (34, 42, 43, 35), (35, 43, 44, 36), (36, 44, 45, 37), (37, 45, 46, 38), (38, 46, 47, 39), (39, 47, 40, 32), (40, 48, 49, 41), (41, 49, 50, 42), (42, 50, 51, 43), (43, 51, 52, 44), (44, 52, 53, 45), (45, 53, 54, 46), (46, 54, 55, 47), (47, 55, 48, 40), (48, 56, 57, 49), (49, 57, 58, 50), (50, 58, 59, 51), (51, 59, 60, 52), (52, 60, 61, 53), (53, 61, 62, 54), (54, 62, 63, 55), (55, 63, 56, 48), (56, 0, 1, 57), (57, 1, 2, 58), (58, 2, 3, 59), (59, 3, 4, 60), (60, 4, 5, 61), (61, 5, 6, 62), (62, 6, 7, 63), (63, 7, 0, 56), (64, 65, 67, 66), (66, 67, 71, 70), (70, 71, 69, 68), (68, 69, 65, 64), (66, 70, 68, 64), (71, 67, 65, 69), (72, 73, 75, 74), (74, 75, 79, 78), (78, 79, 77, 76), (76, 77, 73, 72), (74, 78, 76, 72), (79, 75, 73, 77)])
me_torus_001.polygons.foreach_set('material_index', [0, 0, 0, 0, 0, 0, 0, 0, 0, 0, 0, 0, 0, 0, 0, 0, 0, 0, 0, 0, 0, 0, 0, 0, 0, 0, 0, 0, 0, 0, 0, 0, 0, 0, 0, 0, 0, 0, 0, 0, 0, 0, 0, 0, 0, 0, 0, 0, 0, 0, 0, 0, 0, 0, 0, 0, 0, 0, 0, 0, 0, 0, 0, 0, 1, 1, 1, 1, 1, 1, 1, 1, 1, 1, 1, 1])
_uv = me_torus_001.uv_layers.new(name='UVMap')
_uv.uv.foreach_set('vector', [0.5, 0.5, 0.625, 0.5, 0.625, 0.625, 0.5, 0.625, 0.5, 0.625, 0.625, 0.625, 0.625, 0.75, 0.5, 0.75, 0.5, 0.75, 0.625, 0.75, 0.625, 0.875, 0.5, 0.875, 0.5, 0.875, 0.625, 0.875, 0.625, 1.0, 0.5, 1.0, 0.5, 0.0, 0.625, 0.0, 0.625, 0.125, 0.5, 0.125, 0.5, 0.125, 0.625, 0.125, 0.625, 0.25, 0.5, 0.25, 0.5, 0.25, 0.625, 0.25, 0.625, 0.375, 0.5, 0.375, 0.5, 0.375, 0.625, 0.375, 0.625, 0.5, 0.5, 0.5, 0.625, 0.5, 0.75, 0.5, 0.75, 0.625, 0.625, 0.625, 0.625, 0.625, 0.75, 0.625, 0.75, 0.75, 0.625, 0.75, 0.625, 0.75, 0.75, 0.75, 0.75, 0.875, 0.625, 0.875, 0.625, 0.875, 0.75, 0.875, 0.75, 1.0, 0.625, 1.0, 0.625, 0.0, 0.75, 0.0, 0.75, 0.125, 0.625, 0.125, 0.625, 0.125, 0.75, 0.125, 0.75, 0.25, 0.625, 0.25, 0.625, 0.25, 0.75, 0.25, 0.75, 0.375, 0.625, 0.375, 0.625, 0.375, 0.75, 0.375, 0.75, 0.5, 0.625, 0.5, 0.75, 0.5, 0.875, 0.5, 0.875, 0.625, 0.75, 0.625, 0.75, 0.625, 0.875, 0.625, 0.875, 0.75, 0.75, 0.75, 0.75, 0.75, 0.875, 0.75, 0.875, 0.875, 0.75, 0.875, 0.75, 0.875, 0.875, 0.875, 0.875, 1.0, 0.75, 1.0, 0.75, 0.0, 0.875, 0.0, 0.875, 0.125, 0.75, 0.125, 0.75, 0.125, 0.875, 0.125, 0.875, 0.25, 0.75, 0.25, 0.75, 0.25, 0.875, 0.25, 0.875, 0.375, 0.75, 0.375, 0.75, 0.375, 0.875, 0.375, 0.875, 0.5, 0.75, 0.5, 0.875, 0.5, 1.0, 0.5, 1.0, 0.625, 0.875, 0.625, 0.875, 0.625, 1.0, 0.625, 1.0, 0.75, 0.875, 0.75, 0.875, 0.75, 1.0, 0.75, 1.0, 0.875, 0.875, 0.875, 0.875, 0.875, 1.0, 0.875, 1.0, 1.0, 0.875, 1.0, 0.875, 0.0, 1.0, 0.0, 1.0, 0.125, 0.875, 0.125, 0.875, 0.125, 1.0, 0.125, 1.0, 0.25, 0.875, 0.25, 0.875, 0.25, 1.0, 0.25, 1.0, 0.375, 0.875, 0.375, 0.875, 0.375, 1.0, 0.375, 1.0, 0.5, 0.875, 0.5, 0.0, 0.5, 0.125, 0.5, 0.125, 0.625, 0.0, 0.625, 0.0, 0.625, 0.125, 0.625, 0.125, 0.75, 0.0, 0.75, 0.0, 0.75, 0.125, 0.75, 0.125, 0.875, 0.0, 0.875, 0.0, 0.875, 0.125, 0.875, 0.125, 1.0, 0.0, 1.0, 0.0, 0.0, 0.125, 0.0, 0.125, 0.125, 0.0, 0.125, 0.0, 0.125, 0.125, 0.125, 0.125, 0.25, 0.0, 0.25, 0.0, 0.25, 0.125, 0.25, 0.125, 0.375, 0.0, 0.375, 0.0, 0.375, 0.125, 0.375, 0.125, 0.5, 0.0, 0.5, 0.125, 0.5, 0.25, 0.5, 0.25, 0.625, 0.125, 0.625, 0.125, 0.625, 0.25, 0.625, 0.25, 0.75, 0.125, 0.75, 0.125, 0.75, 0.25, 0.75, 0.25, 0.875, 0.125, 0.875, 0.125, 0.875, 0.25, 0.875, 0.25, 1.0, 0.125, 1.0, 0.125, 0.0, 0.25, 0.0, 0.25, 0.125, 0.125, 0.125, 0.125, 0.125, 0.25, 0.125, 0.25, 0.25, 0.125, 0.25, 0.125, 0.25, 0.25, 0.25, 0.25, 0.375, 0.125, 0.375, 0.125, 0.375, 0.25, 0.375, 0.25, 0.5, 0.125, 0.5, 0.25, 0.5, 0.375, 0.5, 0.375, 0.625, 0.25, 0.625, 0.25, 0.625, 0.375, 0.625, 0.375, 0.75, 0.25, 0.75, 0.25, 0.75, 0.375, 0.75, 0.375, 0.875, 0.25, 0.875, 0.25, 0.875, 0.375, 0.875, 0.375, 1.0, 0.25, 1.0, 0.25, 0.0, 0.375, 0.0, 0.375, 0.125, 0.25, 0.125, 0.25, 0.125, 0.375, 0.125, 0.375, 0.25, 0.25, 0.25, 0.25, 0.25, 0.375, 0.25, 0.375, 0.375, 0.25, 0.375, 0.25, 0.375, 0.375, 0.375, 0.375, 0.5, 0.25, 0.5, 0.375, 0.5, 0.5, 0.5, 0.5, 0.625, 0.375, 0.625, 0.375, 0.625, 0.5, 0.625, 0.5, 0.75, 0.375, 0.75, 0.375, 0.75, 0.5, 0.75, 0.5, 0.875, 0.375, 0.875, 0.375, 0.875, 0.5, 0.875, 0.5, 1.0, 0.375, 1.0, 0.375, 0.0, 0.5, 0.0, 0.5, 0.125, 0.375, 0.125, 0.375, 0.125, 0.5, 0.125, 0.5, 0.25, 0.375, 0.25, 0.375, 0.25, 0.5, 0.25, 0.5, 0.375, 0.375, 0.375, 0.375, 0.375, 0.5, 0.375, 0.5, 0.5, 0.375, 0.5, 0.375, 0.0, 0.625, 0.0, 0.625, 0.25, 0.375, 0.25, 0.375, 0.25, 0.625, 0.25, 0.625, 0.5, 0.375, 0.5, 0.375, 0.5, 0.625, 0.5, 0.625, 0.75, 0.375, 0.75, 0.375, 0.75, 0.625, 0.75, 0.625, 1.0, 0.375, 1.0, 0.125, 0.5, 0.375, 0.5, 0.375, 0.75, 0.125, 0.75, 0.625, 0.5, 0.875, 0.5, 0.875, 0.75, 0.625, 0.75, 0.375, 0.0, 0.625, 0.0, 0.625, 0.25, 0.375, 0.25, 0.375, 0.25, 0.625, 0.25, 0.625, 0.5, 0.375, 0.5, 0.375, 0.5, 0.625, 0.5, 0.625, 0.75, 0.375, 0.75, 0.375, 0.75, 0.625, 0.75, 0.625, 1.0, 0.375, 1.0, 0.125, 0.5, 0.375, 0.5, 0.375, 0.75, 0.125, 0.75, 0.625, 0.5, 0.875, 0.5, 0.875, 0.75, 0.625, 0.75])
me_torus_001.materials.append(mat_material)
me_torus_001.materials.append(mat_light)
me_torus_001.use_remesh_fix_poles = True
me_torus_001.use_remesh_preserve_attributes = False
me_torus_001.use_mirror_vertex_groups = False
me_torus_001.update()

# ---- objects
ob_cube = bpy.data.objects.new('Cube', me_cube)
ob_torus = bpy.data.objects.new('Torus', me_torus)
ob_torus_001 = bpy.data.objects.new('Torus.001', me_torus_001)

# ---- transforms, parenting, visibility, modifiers, constraints
ob_cube.location = (-2.493e-33, 0.05056, 1.123e-17)
ob_cube.scale = (1.0, 1.0, 0.1465)
ob_cube.lock_rotations_4d = False
ob_cube.empty_display_type = 'ARROWS'
ob_cube.lineart.crease_threshold = 0.0
ob_torus.location = (1.153, -0.03371, 0.03933)
ob_torus.rotation_euler = (-1.575, 1.963, -1.541)
ob_torus.scale = (0.5504, 0.5504, 0.5504)
ob_torus.lineart.crease_threshold = 0.0
ob_torus_001.location = (-1.14, -0.03371, 0.05618)
ob_torus_001.rotation_euler = (-1.575, 1.963, -1.541)
ob_torus_001.scale = (0.5504, 0.5504, 0.5504)
ob_torus_001.lineart.crease_threshold = 0.0

# ---- collection membership
col_collection.objects.link(ob_cube)
col_collection.objects.link(ob_torus)
col_collection.objects.link(ob_torus_001)

# ---- scene / render settings (as saved in the file)
scene.frame_start = 1; scene.frame_end = 250; scene.frame_set(1)
scene.render.engine = 'BLENDER_EEVEE_NEXT'
scene.cycles.use_denoising = False
scene.cycles.samples = 128
scene.cycles.sampling_pattern = 'TABULATED_SOBOL'
scene.cycles.use_adaptive_sampling = False
scene.cycles.use_light_tree = False
scene.view_settings.view_transform = 'Filmic'
bpy.context.view_layer.update()

# ---- added for rendering (the .blend has no active camera and no usable light): camera, sun
cam_auto = bpy.data.cameras.new('AutoCamera')
cam_auto.lens = 50.0
cam_auto.sensor_width = 36.0
cam_auto.clip_end = 1000.0
ob_auto_camera = bpy.data.objects.new('AutoCamera', cam_auto)
scene.collection.objects.link(ob_auto_camera)
ob_auto_camera.location = (3.73166, -4.5471, 3.14825)
ob_auto_camera.rotation_euler = (1.09748, -7.21219e-08, 0.694738)
scene.camera = ob_auto_camera
light_auto_sun = bpy.data.lights.new('AutoSun', 'SUN')
light_auto_sun.energy = 3.0
light_auto_sun.angle = 0.0523599
ob_auto_sun = bpy.data.objects.new('AutoSun', light_auto_sun)
scene.collection.objects.link(ob_auto_sun)
ob_auto_sun.rotation_euler = (0.872665, 0.174533, 0.523599)
bpy.context.view_layer.update()
